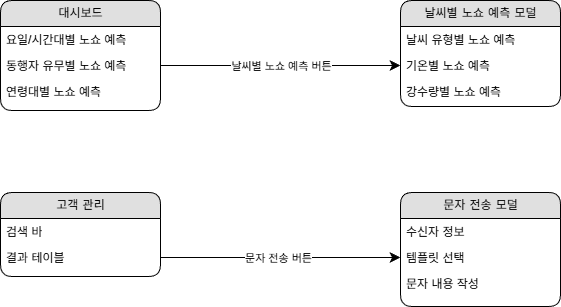

The diagram above was exported from draw.io. Its source (the exported page's mxGraphModel, read from the mxfile embedded in the PNG):
<mxGraphModel dx="871" dy="701" grid="1" gridSize="10" guides="1" tooltips="1" connect="1" arrows="1" fold="1" page="1" pageScale="1" pageWidth="1100" pageHeight="850" background="none" math="0" shadow="0">
  <root>
    <mxCell id="0" />
    <mxCell id="1" parent="0" />
    <mxCell id="21ea969265ad0168-6" parent="1" style="swimlane;html=1;fontStyle=0;childLayout=stackLayout;horizontal=1;startSize=26;fillColor=#e0e0e0;horizontalStack=0;resizeParent=1;resizeLast=0;collapsible=1;marginBottom=0;swimlaneFillColor=#ffffff;align=center;rounded=1;shadow=0;comic=0;labelBackgroundColor=none;strokeWidth=1;fontFamily=Verdana;fontSize=12" value="대시보드" vertex="1">
      <mxGeometry height="110" width="160" x="160" y="74" as="geometry" />
    </mxCell>
    <mxCell id="21ea969265ad0168-7" parent="21ea969265ad0168-6" style="text;html=1;strokeColor=none;fillColor=none;spacingLeft=4;spacingRight=4;whiteSpace=wrap;overflow=hidden;rotatable=0;points=[[0,0.5],[1,0.5]];portConstraint=eastwest;" value="요일/시간대별 노쇼 예측" vertex="1">
      <mxGeometry height="26" width="160" y="26" as="geometry" />
    </mxCell>
    <mxCell id="21ea969265ad0168-8" parent="21ea969265ad0168-6" style="text;html=1;strokeColor=none;fillColor=none;spacingLeft=4;spacingRight=4;whiteSpace=wrap;overflow=hidden;rotatable=0;points=[[0,0.5],[1,0.5]];portConstraint=eastwest;" value="동행자 유무별 노쇼 예측" vertex="1">
      <mxGeometry height="26" width="160" y="52" as="geometry" />
    </mxCell>
    <mxCell id="21ea969265ad0168-9" parent="21ea969265ad0168-6" style="text;html=1;strokeColor=none;fillColor=none;spacingLeft=4;spacingRight=4;whiteSpace=wrap;overflow=hidden;rotatable=0;points=[[0,0.5],[1,0.5]];portConstraint=eastwest;" value="연령대별 노쇼 예측" vertex="1">
      <mxGeometry height="26" width="160" y="78" as="geometry" />
    </mxCell>
    <mxCell id="21ea969265ad0168-10" parent="1" style="swimlane;html=1;fontStyle=0;childLayout=stackLayout;horizontal=1;startSize=26;fillColor=#e0e0e0;horizontalStack=0;resizeParent=1;resizeLast=0;collapsible=1;marginBottom=0;swimlaneFillColor=#ffffff;align=center;rounded=1;shadow=0;comic=0;labelBackgroundColor=none;strokeWidth=1;fontFamily=Verdana;fontSize=12" value="날씨별 노쇼 예측 모덜" vertex="1">
      <mxGeometry height="106" width="160" x="560" y="74" as="geometry" />
    </mxCell>
    <mxCell id="21ea969265ad0168-11" parent="21ea969265ad0168-10" style="text;html=1;strokeColor=none;fillColor=none;spacingLeft=4;spacingRight=4;whiteSpace=wrap;overflow=hidden;rotatable=0;points=[[0,0.5],[1,0.5]];portConstraint=eastwest;" value="날씨 유형별 노쇼 예측" vertex="1">
      <mxGeometry height="26" width="160" y="26" as="geometry" />
    </mxCell>
    <mxCell id="21ea969265ad0168-12" parent="21ea969265ad0168-10" style="text;html=1;strokeColor=none;fillColor=none;spacingLeft=4;spacingRight=4;whiteSpace=wrap;overflow=hidden;rotatable=0;points=[[0,0.5],[1,0.5]];portConstraint=eastwest;" value="기온별 노쇼 예측" vertex="1">
      <mxGeometry height="26" width="160" y="52" as="geometry" />
    </mxCell>
    <mxCell id="21ea969265ad0168-52" parent="21ea969265ad0168-10" style="text;html=1;strokeColor=none;fillColor=none;spacingLeft=4;spacingRight=4;whiteSpace=wrap;overflow=hidden;rotatable=0;points=[[0,0.5],[1,0.5]];portConstraint=eastwest;" value="강수량별 노쇼 예측" vertex="1">
      <mxGeometry height="26" width="160" y="78" as="geometry" />
    </mxCell>
    <mxCell id="21ea969265ad0168-14" parent="1" style="swimlane;html=1;fontStyle=0;childLayout=stackLayout;horizontal=1;startSize=26;fillColor=#e0e0e0;horizontalStack=0;resizeParent=1;resizeLast=0;collapsible=1;marginBottom=0;swimlaneFillColor=#ffffff;align=center;rounded=1;shadow=0;comic=0;labelBackgroundColor=none;strokeWidth=1;fontFamily=Verdana;fontSize=12" value="고객 관리" vertex="1">
      <mxGeometry height="84" width="160" x="160" y="266" as="geometry" />
    </mxCell>
    <mxCell id="21ea969265ad0168-15" parent="21ea969265ad0168-14" style="text;html=1;strokeColor=none;fillColor=none;spacingLeft=4;spacingRight=4;whiteSpace=wrap;overflow=hidden;rotatable=0;points=[[0,0.5],[1,0.5]];portConstraint=eastwest;" value="검색 바" vertex="1">
      <mxGeometry height="26" width="160" y="26" as="geometry" />
    </mxCell>
    <mxCell id="21ea969265ad0168-16" parent="21ea969265ad0168-14" style="text;html=1;strokeColor=none;fillColor=none;spacingLeft=4;spacingRight=4;whiteSpace=wrap;overflow=hidden;rotatable=0;points=[[0,0.5],[1,0.5]];portConstraint=eastwest;" value="결과 테이블" vertex="1">
      <mxGeometry height="26" width="160" y="52" as="geometry" />
    </mxCell>
    <mxCell id="21ea969265ad0168-22" parent="1" style="swimlane;html=1;fontStyle=0;childLayout=stackLayout;horizontal=1;startSize=26;fillColor=#e0e0e0;horizontalStack=0;resizeParent=1;resizeLast=0;collapsible=1;marginBottom=0;swimlaneFillColor=#ffffff;align=center;rounded=1;shadow=0;comic=0;labelBackgroundColor=none;strokeWidth=1;fontFamily=Verdana;fontSize=12" value="문자 전송 모덜" vertex="1">
      <mxGeometry height="114" width="160" x="560" y="266" as="geometry" />
    </mxCell>
    <mxCell id="21ea969265ad0168-23" parent="21ea969265ad0168-22" style="text;html=1;strokeColor=none;fillColor=none;spacingLeft=4;spacingRight=4;whiteSpace=wrap;overflow=hidden;rotatable=0;points=[[0,0.5],[1,0.5]];portConstraint=eastwest;" value="수신자 정보" vertex="1">
      <mxGeometry height="26" width="160" y="26" as="geometry" />
    </mxCell>
    <mxCell id="21ea969265ad0168-24" parent="21ea969265ad0168-22" style="text;html=1;strokeColor=none;fillColor=none;spacingLeft=4;spacingRight=4;whiteSpace=wrap;overflow=hidden;rotatable=0;points=[[0,0.5],[1,0.5]];portConstraint=eastwest;" value="템플릿 선택" vertex="1">
      <mxGeometry height="26" width="160" y="52" as="geometry" />
    </mxCell>
    <mxCell id="1ceaBcOOuC6zSCnwvtlh-4" parent="21ea969265ad0168-22" style="text;html=1;strokeColor=none;fillColor=none;spacingLeft=4;spacingRight=4;whiteSpace=wrap;overflow=hidden;rotatable=0;points=[[0,0.5],[1,0.5]];portConstraint=eastwest;" value="문자 내용 작성" vertex="1">
      <mxGeometry height="26" width="160" y="78" as="geometry" />
    </mxCell>
    <mxCell id="21ea969265ad0168-39" edge="1" parent="1" source="21ea969265ad0168-8" style="edgeStyle=orthogonalEdgeStyle;html=1;entryX=0;entryY=0.5;labelBackgroundColor=none;startFill=0;startSize=8;endFill=1;endSize=8;fontFamily=Verdana;fontSize=12;exitX=1;exitY=0.5;" target="21ea969265ad0168-12">
      <mxGeometry relative="1" as="geometry">
        <Array as="points" />
      </mxGeometry>
    </mxCell>
    <mxCell id="1ceaBcOOuC6zSCnwvtlh-2" connectable="0" parent="21ea969265ad0168-39" style="edgeLabel;html=1;align=center;verticalAlign=middle;resizable=0;points=[];" value="날씨별 노쇼 예측 버튼" vertex="1">
      <mxGeometry relative="1" x="0.1667" y="3" as="geometry">
        <mxPoint x="-20" y="3" as="offset" />
      </mxGeometry>
    </mxCell>
    <mxCell id="21ea969265ad0168-42" edge="1" parent="1" source="21ea969265ad0168-16" style="edgeStyle=orthogonalEdgeStyle;html=1;exitX=1;exitY=0.5;entryX=0;entryY=0.5;labelBackgroundColor=none;startFill=0;startSize=8;endFill=1;endSize=8;fontFamily=Verdana;fontSize=12;" target="21ea969265ad0168-24">
      <mxGeometry relative="1" as="geometry">
        <Array as="points" />
      </mxGeometry>
    </mxCell>
    <mxCell id="1ceaBcOOuC6zSCnwvtlh-1" connectable="0" parent="21ea969265ad0168-42" style="edgeLabel;html=1;align=center;verticalAlign=middle;resizable=0;points=[];" value="문자 전송 버튼" vertex="1">
      <mxGeometry relative="1" x="-0.0167" as="geometry">
        <mxPoint as="offset" />
      </mxGeometry>
    </mxCell>
  </root>
</mxGraphModel>